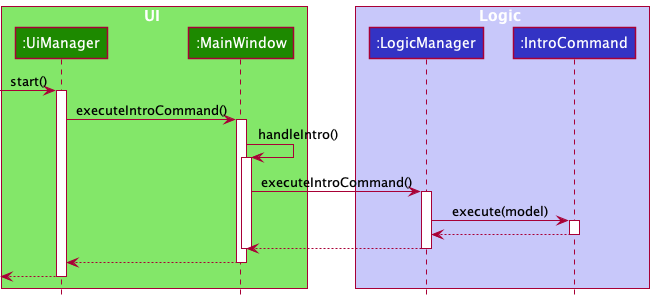

The diagram above was rendered by PlantUML. Its source (embedded in the PNG):
@startuml
!include style.puml

box UI UI_COLOR_T1
participant ":UiManager" as UiManager UI_COLOR
participant ":MainWindow" as MainWindow UI_COLOR
end box

box Logic LOGIC_COLOR_T1
participant ":LogicManager" as LogicManager LOGIC_COLOR
participant ":IntroCommand" as IntroCommand LOGIC_COLOR
end box

[-> UiManager : start()
activate UiManager

UiManager -> MainWindow : executeIntroCommand()
activate MainWindow

MainWindow -> MainWindow : handleIntro()
activate MainWindow

MainWindow -> LogicManager : executeIntroCommand()
activate LogicManager

LogicManager -> IntroCommand : execute(model)
activate IntroCommand

IntroCommand --> LogicManager :
deactivate IntroCommand

LogicManager --> MainWindow
deactivate LogicManager
deactivate MainWindow

MainWindow --> UiManager
deactivate MainWindow

UiManager -->[
deactivate UiManager

@enduml